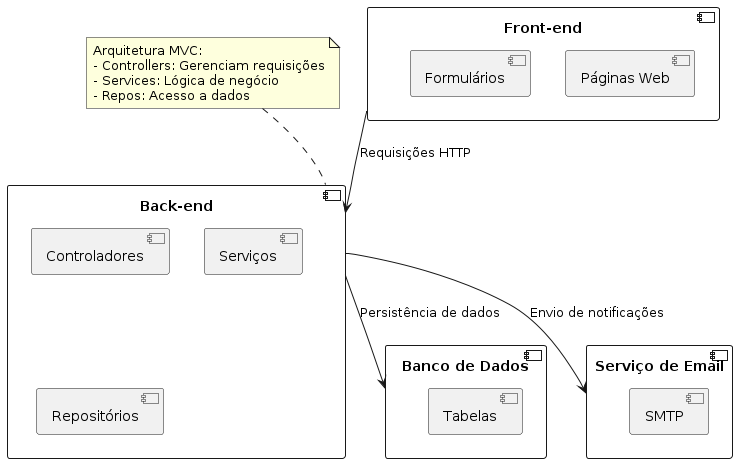

The diagram above was rendered by PlantUML. Its source (embedded in the PNG):
@startuml
component "Front-end" as FE {
  [Páginas Web]
  [Formulários]
}

component "Back-end" as BE {
  [Controladores] as Controllers
  [Serviços] as Services
  [Repositórios] as Repos
}

component "Banco de Dados" as BD {
  [Tabelas] as Tables
}

component "Serviço de Email" as Email {
  [SMTP]
}

FE --> BE : Requisições HTTP
BE --> BD : Persistência de dados
BE --> Email : Envio de notificações

note top of BE
  Arquitetura MVC:
  - Controllers: Gerenciam requisições
  - Services: Lógica de negócio
  - Repos: Acesso a dados
end note

@enduml